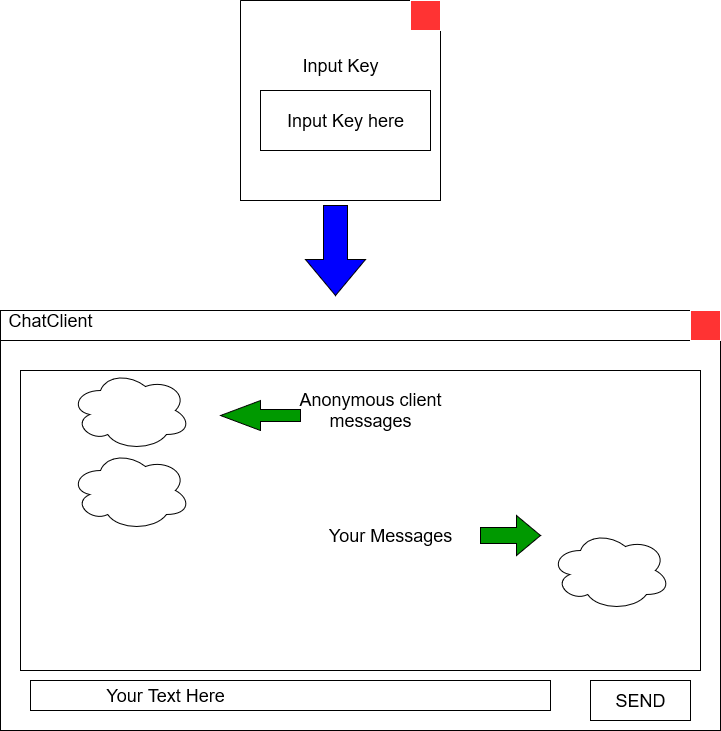

The diagram above was exported from draw.io. Its source (the exported page's mxGraphModel, read from the mxfile embedded in the PNG):
<mxGraphModel dx="1422" dy="780" grid="1" gridSize="10" guides="1" tooltips="1" connect="1" arrows="1" fold="1" page="1" pageScale="1" pageWidth="850" pageHeight="1100" math="0" shadow="0">
  <root>
    <mxCell id="0" />
    <mxCell id="1" parent="0" />
    <mxCell id="qHZtnVWJQN1_wE5Ui5kl-1" value="" style="swimlane;startSize=0;" vertex="1" parent="1">
      <mxGeometry x="60" y="410" width="720" height="420" as="geometry" />
    </mxCell>
    <mxCell id="qHZtnVWJQN1_wE5Ui5kl-2" value="" style="rounded=0;whiteSpace=wrap;html=1;" vertex="1" parent="qHZtnVWJQN1_wE5Ui5kl-1">
      <mxGeometry width="720" height="30" as="geometry" />
    </mxCell>
    <mxCell id="qHZtnVWJQN1_wE5Ui5kl-3" value="" style="whiteSpace=wrap;html=1;aspect=fixed;fillColor=#FF3333;strokeColor=#FFFFFF;" vertex="1" parent="qHZtnVWJQN1_wE5Ui5kl-1">
      <mxGeometry x="690" width="30" height="30" as="geometry" />
    </mxCell>
    <mxCell id="qHZtnVWJQN1_wE5Ui5kl-5" value="&lt;font style=&quot;font-size: 18px&quot;&gt;ChatClient&lt;/font&gt;" style="text;html=1;align=center;verticalAlign=middle;resizable=0;points=[];autosize=1;strokeColor=none;fillColor=none;" vertex="1" parent="qHZtnVWJQN1_wE5Ui5kl-1">
      <mxGeometry width="100" height="20" as="geometry" />
    </mxCell>
    <mxCell id="qHZtnVWJQN1_wE5Ui5kl-15" value="" style="rounded=0;whiteSpace=wrap;html=1;fontSize=18;strokeColor=#000000;fillColor=#FFFFFF;" vertex="1" parent="qHZtnVWJQN1_wE5Ui5kl-1">
      <mxGeometry x="20" y="60" width="680" height="300" as="geometry" />
    </mxCell>
    <mxCell id="qHZtnVWJQN1_wE5Ui5kl-16" value="" style="ellipse;shape=cloud;whiteSpace=wrap;html=1;fontSize=18;strokeColor=#000000;fillColor=#FFFFFF;" vertex="1" parent="qHZtnVWJQN1_wE5Ui5kl-1">
      <mxGeometry x="70" y="60" width="120" height="80" as="geometry" />
    </mxCell>
    <mxCell id="qHZtnVWJQN1_wE5Ui5kl-17" value="" style="ellipse;shape=cloud;whiteSpace=wrap;html=1;fontSize=18;strokeColor=#000000;fillColor=#FFFFFF;" vertex="1" parent="qHZtnVWJQN1_wE5Ui5kl-1">
      <mxGeometry x="70" y="140" width="120" height="80" as="geometry" />
    </mxCell>
    <mxCell id="qHZtnVWJQN1_wE5Ui5kl-18" value="" style="ellipse;shape=cloud;whiteSpace=wrap;html=1;fontSize=18;strokeColor=#000000;fillColor=#FFFFFF;" vertex="1" parent="qHZtnVWJQN1_wE5Ui5kl-1">
      <mxGeometry x="550" y="220" width="120" height="80" as="geometry" />
    </mxCell>
    <mxCell id="qHZtnVWJQN1_wE5Ui5kl-19" value="&lt;div&gt;Anonymous client&lt;/div&gt;&lt;div&gt;messages&lt;br&gt;&lt;/div&gt;" style="text;html=1;align=center;verticalAlign=middle;resizable=0;points=[];autosize=1;strokeColor=none;fillColor=none;fontSize=18;" vertex="1" parent="qHZtnVWJQN1_wE5Ui5kl-1">
      <mxGeometry x="290" y="75" width="160" height="50" as="geometry" />
    </mxCell>
    <mxCell id="qHZtnVWJQN1_wE5Ui5kl-20" value="" style="html=1;shadow=0;dashed=0;align=center;verticalAlign=middle;shape=mxgraph.arrows2.arrow;dy=0.6;dx=40;flipH=1;notch=0;fontSize=18;strokeColor=#000000;fillColor=#009900;" vertex="1" parent="qHZtnVWJQN1_wE5Ui5kl-1">
      <mxGeometry x="220" y="90" width="80" height="30" as="geometry" />
    </mxCell>
    <mxCell id="qHZtnVWJQN1_wE5Ui5kl-21" value="Your Messages" style="text;html=1;align=center;verticalAlign=middle;resizable=0;points=[];autosize=1;strokeColor=none;fillColor=none;fontSize=18;" vertex="1" parent="qHZtnVWJQN1_wE5Ui5kl-1">
      <mxGeometry x="320" y="210" width="140" height="30" as="geometry" />
    </mxCell>
    <mxCell id="qHZtnVWJQN1_wE5Ui5kl-22" value="" style="shape=singleArrow;whiteSpace=wrap;html=1;arrowWidth=0.4;arrowSize=0.4;fontSize=18;strokeColor=#000000;fillColor=#009900;" vertex="1" parent="qHZtnVWJQN1_wE5Ui5kl-1">
      <mxGeometry x="480" y="205" width="60" height="40" as="geometry" />
    </mxCell>
    <mxCell id="qHZtnVWJQN1_wE5Ui5kl-23" value="" style="rounded=0;whiteSpace=wrap;html=1;fontSize=18;strokeColor=#000000;fillColor=#FFFFFF;" vertex="1" parent="qHZtnVWJQN1_wE5Ui5kl-1">
      <mxGeometry x="30" y="370" width="520" height="30" as="geometry" />
    </mxCell>
    <mxCell id="qHZtnVWJQN1_wE5Ui5kl-24" value="Your Text Here" style="text;html=1;align=center;verticalAlign=middle;resizable=0;points=[];autosize=1;strokeColor=none;fillColor=none;fontSize=18;" vertex="1" parent="qHZtnVWJQN1_wE5Ui5kl-1">
      <mxGeometry x="100" y="370" width="130" height="30" as="geometry" />
    </mxCell>
    <mxCell id="qHZtnVWJQN1_wE5Ui5kl-25" value="" style="rounded=0;whiteSpace=wrap;html=1;fontSize=18;strokeColor=#000000;fillColor=#FFFFFF;" vertex="1" parent="qHZtnVWJQN1_wE5Ui5kl-1">
      <mxGeometry x="590" y="370" width="100" height="40" as="geometry" />
    </mxCell>
    <mxCell id="qHZtnVWJQN1_wE5Ui5kl-26" value="SEND" style="text;html=1;align=center;verticalAlign=middle;resizable=0;points=[];autosize=1;strokeColor=none;fillColor=none;fontSize=18;" vertex="1" parent="qHZtnVWJQN1_wE5Ui5kl-1">
      <mxGeometry x="605" y="375" width="70" height="30" as="geometry" />
    </mxCell>
    <mxCell id="qHZtnVWJQN1_wE5Ui5kl-7" value="" style="swimlane;startSize=0;fontSize=18;strokeColor=#000000;fillColor=#FF3333;" vertex="1" parent="1">
      <mxGeometry x="300" y="100" width="200" height="200" as="geometry" />
    </mxCell>
    <mxCell id="qHZtnVWJQN1_wE5Ui5kl-8" value="Input Key" style="text;html=1;align=center;verticalAlign=middle;resizable=0;points=[];autosize=1;strokeColor=none;fillColor=none;fontSize=18;" vertex="1" parent="qHZtnVWJQN1_wE5Ui5kl-7">
      <mxGeometry x="55" y="50" width="90" height="30" as="geometry" />
    </mxCell>
    <mxCell id="qHZtnVWJQN1_wE5Ui5kl-9" value="" style="rounded=0;whiteSpace=wrap;html=1;fontSize=18;strokeColor=#000000;fillColor=#FFFFFF;" vertex="1" parent="qHZtnVWJQN1_wE5Ui5kl-7">
      <mxGeometry x="20" y="90" width="170" height="60" as="geometry" />
    </mxCell>
    <mxCell id="qHZtnVWJQN1_wE5Ui5kl-10" value="" style="whiteSpace=wrap;html=1;aspect=fixed;fillColor=#FF3333;strokeColor=#FFFFFF;" vertex="1" parent="qHZtnVWJQN1_wE5Ui5kl-7">
      <mxGeometry x="170" width="30" height="30" as="geometry" />
    </mxCell>
    <mxCell id="qHZtnVWJQN1_wE5Ui5kl-12" value="" style="whiteSpace=wrap;html=1;aspect=fixed;fillColor=#FF3333;strokeColor=#FFFFFF;" vertex="1" parent="qHZtnVWJQN1_wE5Ui5kl-7">
      <mxGeometry x="170" width="30" height="30" as="geometry" />
    </mxCell>
    <mxCell id="qHZtnVWJQN1_wE5Ui5kl-27" value="Input Key here" style="text;html=1;align=center;verticalAlign=middle;resizable=0;points=[];autosize=1;strokeColor=none;fillColor=none;fontSize=18;" vertex="1" parent="qHZtnVWJQN1_wE5Ui5kl-7">
      <mxGeometry x="40" y="105" width="130" height="30" as="geometry" />
    </mxCell>
    <mxCell id="qHZtnVWJQN1_wE5Ui5kl-13" value="" style="shape=singleArrow;whiteSpace=wrap;html=1;arrowWidth=0.4;arrowSize=0.4;fontSize=18;strokeColor=#000000;fillColor=#0000FF;rotation=90;" vertex="1" parent="1">
      <mxGeometry x="350" y="320" width="90" height="60" as="geometry" />
    </mxCell>
  </root>
</mxGraphModel>